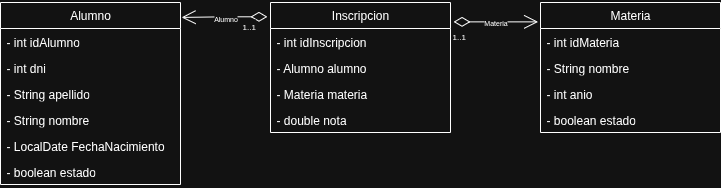

The diagram above was exported from draw.io. Its source (the exported page's mxGraphModel, read from the mxfile embedded in the PNG):
<mxGraphModel dx="872" dy="543" grid="1" gridSize="10" guides="1" tooltips="1" connect="1" arrows="1" fold="1" page="1" pageScale="1" pageWidth="827" pageHeight="1169" math="0" shadow="0">
  <root>
    <mxCell id="0" />
    <mxCell id="1" parent="0" />
    <mxCell id="OrYW94y2qIU6OTWC-3_r-1" value="Alumno" style="swimlane;fontStyle=0;childLayout=stackLayout;horizontal=1;startSize=26;fillColor=none;horizontalStack=0;resizeParent=1;resizeParentMax=0;resizeLast=0;collapsible=1;marginBottom=0;whiteSpace=wrap;html=1;" vertex="1" parent="1">
      <mxGeometry x="30" y="50" width="180" height="182" as="geometry" />
    </mxCell>
    <mxCell id="OrYW94y2qIU6OTWC-3_r-2" value="- int idAlumno" style="text;strokeColor=none;fillColor=none;align=left;verticalAlign=top;spacingLeft=4;spacingRight=4;overflow=hidden;rotatable=0;points=[[0,0.5],[1,0.5]];portConstraint=eastwest;whiteSpace=wrap;html=1;" vertex="1" parent="OrYW94y2qIU6OTWC-3_r-1">
      <mxGeometry y="26" width="180" height="26" as="geometry" />
    </mxCell>
    <mxCell id="OrYW94y2qIU6OTWC-3_r-8" value="- int dni" style="text;strokeColor=none;fillColor=none;align=left;verticalAlign=top;spacingLeft=4;spacingRight=4;overflow=hidden;rotatable=0;points=[[0,0.5],[1,0.5]];portConstraint=eastwest;whiteSpace=wrap;html=1;" vertex="1" parent="OrYW94y2qIU6OTWC-3_r-1">
      <mxGeometry y="52" width="180" height="26" as="geometry" />
    </mxCell>
    <mxCell id="OrYW94y2qIU6OTWC-3_r-3" value="- String apellido" style="text;strokeColor=none;fillColor=none;align=left;verticalAlign=top;spacingLeft=4;spacingRight=4;overflow=hidden;rotatable=0;points=[[0,0.5],[1,0.5]];portConstraint=eastwest;whiteSpace=wrap;html=1;" vertex="1" parent="OrYW94y2qIU6OTWC-3_r-1">
      <mxGeometry y="78" width="180" height="26" as="geometry" />
    </mxCell>
    <mxCell id="OrYW94y2qIU6OTWC-3_r-4" value="- String nombre" style="text;strokeColor=none;fillColor=none;align=left;verticalAlign=top;spacingLeft=4;spacingRight=4;overflow=hidden;rotatable=0;points=[[0,0.5],[1,0.5]];portConstraint=eastwest;whiteSpace=wrap;html=1;" vertex="1" parent="OrYW94y2qIU6OTWC-3_r-1">
      <mxGeometry y="104" width="180" height="26" as="geometry" />
    </mxCell>
    <mxCell id="OrYW94y2qIU6OTWC-3_r-5" value="- LocalDate FechaNacimiento" style="text;strokeColor=none;fillColor=none;align=left;verticalAlign=top;spacingLeft=4;spacingRight=4;overflow=hidden;rotatable=0;points=[[0,0.5],[1,0.5]];portConstraint=eastwest;whiteSpace=wrap;html=1;" vertex="1" parent="OrYW94y2qIU6OTWC-3_r-1">
      <mxGeometry y="130" width="180" height="26" as="geometry" />
    </mxCell>
    <mxCell id="OrYW94y2qIU6OTWC-3_r-7" value="- boolean estado" style="text;strokeColor=none;fillColor=none;align=left;verticalAlign=top;spacingLeft=4;spacingRight=4;overflow=hidden;rotatable=0;points=[[0,0.5],[1,0.5]];portConstraint=eastwest;whiteSpace=wrap;html=1;" vertex="1" parent="OrYW94y2qIU6OTWC-3_r-1">
      <mxGeometry y="156" width="180" height="26" as="geometry" />
    </mxCell>
    <mxCell id="OrYW94y2qIU6OTWC-3_r-9" value="Materia" style="swimlane;fontStyle=0;childLayout=stackLayout;horizontal=1;startSize=26;fillColor=none;horizontalStack=0;resizeParent=1;resizeParentMax=0;resizeLast=0;collapsible=1;marginBottom=0;whiteSpace=wrap;html=1;" vertex="1" parent="1">
      <mxGeometry x="570" y="50" width="180" height="130" as="geometry" />
    </mxCell>
    <mxCell id="OrYW94y2qIU6OTWC-3_r-10" value="- int idMateria" style="text;strokeColor=none;fillColor=none;align=left;verticalAlign=top;spacingLeft=4;spacingRight=4;overflow=hidden;rotatable=0;points=[[0,0.5],[1,0.5]];portConstraint=eastwest;whiteSpace=wrap;html=1;" vertex="1" parent="OrYW94y2qIU6OTWC-3_r-9">
      <mxGeometry y="26" width="180" height="26" as="geometry" />
    </mxCell>
    <mxCell id="OrYW94y2qIU6OTWC-3_r-11" value="- String nombre" style="text;strokeColor=none;fillColor=none;align=left;verticalAlign=top;spacingLeft=4;spacingRight=4;overflow=hidden;rotatable=0;points=[[0,0.5],[1,0.5]];portConstraint=eastwest;whiteSpace=wrap;html=1;" vertex="1" parent="OrYW94y2qIU6OTWC-3_r-9">
      <mxGeometry y="52" width="180" height="26" as="geometry" />
    </mxCell>
    <mxCell id="OrYW94y2qIU6OTWC-3_r-12" value="- int anio" style="text;strokeColor=none;fillColor=none;align=left;verticalAlign=top;spacingLeft=4;spacingRight=4;overflow=hidden;rotatable=0;points=[[0,0.5],[1,0.5]];portConstraint=eastwest;whiteSpace=wrap;html=1;" vertex="1" parent="OrYW94y2qIU6OTWC-3_r-9">
      <mxGeometry y="78" width="180" height="26" as="geometry" />
    </mxCell>
    <mxCell id="OrYW94y2qIU6OTWC-3_r-13" value="- boolean estado" style="text;strokeColor=none;fillColor=none;align=left;verticalAlign=top;spacingLeft=4;spacingRight=4;overflow=hidden;rotatable=0;points=[[0,0.5],[1,0.5]];portConstraint=eastwest;whiteSpace=wrap;html=1;" vertex="1" parent="OrYW94y2qIU6OTWC-3_r-9">
      <mxGeometry y="104" width="180" height="26" as="geometry" />
    </mxCell>
    <mxCell id="OrYW94y2qIU6OTWC-3_r-15" value="Inscripcion" style="swimlane;fontStyle=0;childLayout=stackLayout;horizontal=1;startSize=26;fillColor=none;horizontalStack=0;resizeParent=1;resizeParentMax=0;resizeLast=0;collapsible=1;marginBottom=0;whiteSpace=wrap;html=1;" vertex="1" parent="1">
      <mxGeometry x="300" y="50" width="180" height="130" as="geometry" />
    </mxCell>
    <mxCell id="OrYW94y2qIU6OTWC-3_r-16" value="- int idInscripcion" style="text;strokeColor=none;fillColor=none;align=left;verticalAlign=top;spacingLeft=4;spacingRight=4;overflow=hidden;rotatable=0;points=[[0,0.5],[1,0.5]];portConstraint=eastwest;whiteSpace=wrap;html=1;" vertex="1" parent="OrYW94y2qIU6OTWC-3_r-15">
      <mxGeometry y="26" width="180" height="26" as="geometry" />
    </mxCell>
    <mxCell id="OrYW94y2qIU6OTWC-3_r-17" value="- Alumno alumno" style="text;strokeColor=none;fillColor=none;align=left;verticalAlign=top;spacingLeft=4;spacingRight=4;overflow=hidden;rotatable=0;points=[[0,0.5],[1,0.5]];portConstraint=eastwest;whiteSpace=wrap;html=1;" vertex="1" parent="OrYW94y2qIU6OTWC-3_r-15">
      <mxGeometry y="52" width="180" height="26" as="geometry" />
    </mxCell>
    <mxCell id="OrYW94y2qIU6OTWC-3_r-18" value="- Materia materia" style="text;strokeColor=none;fillColor=none;align=left;verticalAlign=top;spacingLeft=4;spacingRight=4;overflow=hidden;rotatable=0;points=[[0,0.5],[1,0.5]];portConstraint=eastwest;whiteSpace=wrap;html=1;" vertex="1" parent="OrYW94y2qIU6OTWC-3_r-15">
      <mxGeometry y="78" width="180" height="26" as="geometry" />
    </mxCell>
    <mxCell id="OrYW94y2qIU6OTWC-3_r-19" value="- double nota" style="text;strokeColor=none;fillColor=none;align=left;verticalAlign=top;spacingLeft=4;spacingRight=4;overflow=hidden;rotatable=0;points=[[0,0.5],[1,0.5]];portConstraint=eastwest;whiteSpace=wrap;html=1;" vertex="1" parent="OrYW94y2qIU6OTWC-3_r-15">
      <mxGeometry y="104" width="180" height="26" as="geometry" />
    </mxCell>
    <mxCell id="OrYW94y2qIU6OTWC-3_r-23" value="&lt;font style=&quot;font-size: 7px;&quot;&gt;Alumno&lt;/font&gt;" style="endArrow=open;html=1;endSize=12;startArrow=diamondThin;startSize=14;startFill=0;edgeStyle=orthogonalEdgeStyle;rounded=0;entryX=1.006;entryY=0.082;entryDx=0;entryDy=0;entryPerimeter=0;exitX=-0.017;exitY=0.11;exitDx=0;exitDy=0;exitPerimeter=0;" edge="1" parent="1" source="OrYW94y2qIU6OTWC-3_r-15" target="OrYW94y2qIU6OTWC-3_r-1">
      <mxGeometry relative="1" as="geometry">
        <mxPoint x="280" y="65" as="sourcePoint" />
        <mxPoint x="440" y="200" as="targetPoint" />
        <mxPoint as="offset" />
      </mxGeometry>
    </mxCell>
    <mxCell id="OrYW94y2qIU6OTWC-3_r-24" value="&lt;font style=&quot;font-size: 8px;&quot;&gt;1..1&lt;/font&gt;" style="edgeLabel;resizable=0;html=1;align=left;verticalAlign=top;" connectable="0" vertex="1" parent="OrYW94y2qIU6OTWC-3_r-23">
      <mxGeometry x="-1" relative="1" as="geometry">
        <mxPoint x="-27" y="-4" as="offset" />
      </mxGeometry>
    </mxCell>
    <mxCell id="OrYW94y2qIU6OTWC-3_r-26" value="&lt;font style=&quot;font-size: 7px;&quot;&gt;Materia&lt;/font&gt;" style="endArrow=open;html=1;endSize=12;startArrow=diamondThin;startSize=14;startFill=0;edgeStyle=orthogonalEdgeStyle;rounded=0;entryX=-0.013;entryY=0.149;entryDx=0;entryDy=0;entryPerimeter=0;exitX=1.017;exitY=0.149;exitDx=0;exitDy=0;exitPerimeter=0;" edge="1" parent="1" source="OrYW94y2qIU6OTWC-3_r-15" target="OrYW94y2qIU6OTWC-3_r-9">
      <mxGeometry relative="1" as="geometry">
        <mxPoint x="307" y="74" as="sourcePoint" />
        <mxPoint x="221" y="75" as="targetPoint" />
        <mxPoint as="offset" />
      </mxGeometry>
    </mxCell>
    <mxCell id="OrYW94y2qIU6OTWC-3_r-27" value="&lt;font style=&quot;font-size: 8px;&quot;&gt;1..1&lt;/font&gt;" style="edgeLabel;resizable=0;html=1;align=left;verticalAlign=top;" connectable="0" vertex="1" parent="OrYW94y2qIU6OTWC-3_r-26">
      <mxGeometry x="-1" relative="1" as="geometry">
        <mxPoint x="-3" y="1" as="offset" />
      </mxGeometry>
    </mxCell>
  </root>
</mxGraphModel>